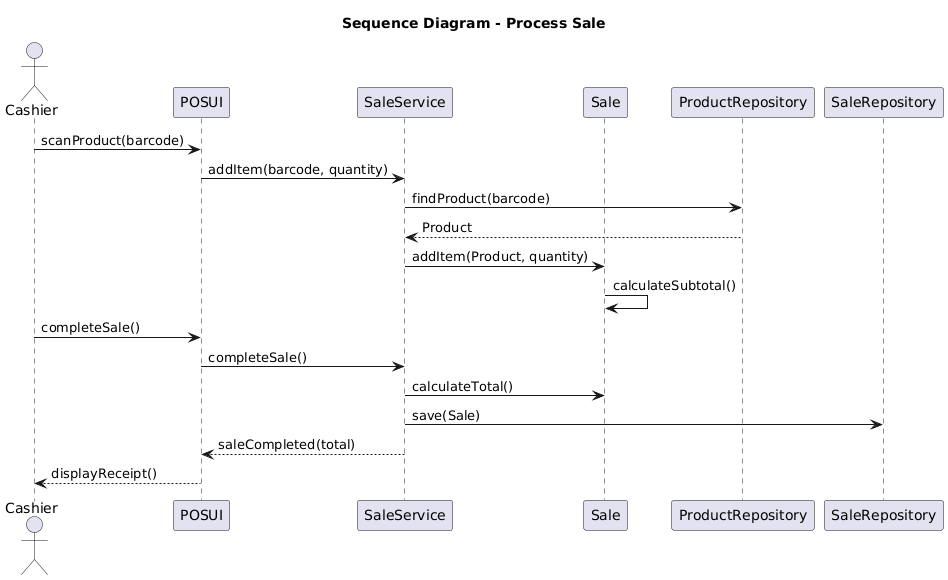

The diagram above was rendered by PlantUML. Its source (embedded in the PNG):
@startuml
title Sequence Diagram - Process Sale

actor Cashier
participant "POSUI" as UI
participant "SaleService" as Service
participant "Sale" as Sale
participant "ProductRepository" as ProductRepo
participant "SaleRepository" as SaleRepo

Cashier -> UI : scanProduct(barcode)
UI -> Service : addItem(barcode, quantity)

Service -> ProductRepo : findProduct(barcode)
ProductRepo --> Service : Product

Service -> Sale : addItem(Product, quantity)
Sale -> Sale : calculateSubtotal()

Cashier -> UI : completeSale()
UI -> Service : completeSale()

Service -> Sale : calculateTotal()
Service -> SaleRepo : save(Sale)

Service --> UI : saleCompleted(total)
UI --> Cashier : displayReceipt()
@enduml